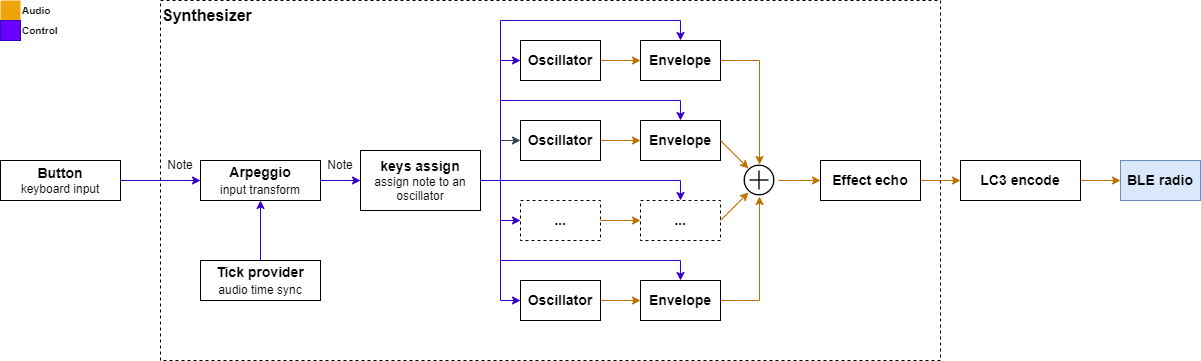

The diagram above was exported from draw.io. Its source (the exported page's mxGraphModel, read from the mxfile embedded in the PNG):
<mxGraphModel dx="1300" dy="949" grid="1" gridSize="10" guides="1" tooltips="1" connect="1" arrows="1" fold="1" page="1" pageScale="1" pageWidth="850" pageHeight="1100" math="0" shadow="0">
  <root>
    <mxCell id="0" />
    <mxCell id="1" parent="0" />
    <mxCell id="lKMOVGWwRNR0THeXWk4t-46" value="" style="rounded=0;whiteSpace=wrap;html=1;fontSize=14;fillColor=none;dashed=1;" parent="1" vertex="1">
      <mxGeometry x="320" y="20" width="780" height="360" as="geometry" />
    </mxCell>
    <mxCell id="lKMOVGWwRNR0THeXWk4t-5" style="edgeStyle=orthogonalEdgeStyle;rounded=0;orthogonalLoop=1;jettySize=auto;html=1;exitX=1;exitY=0.5;exitDx=0;exitDy=0;fontSize=12;fillColor=#6a00ff;strokeColor=#3700CC;" parent="1" source="lKMOVGWwRNR0THeXWk4t-1" target="lKMOVGWwRNR0THeXWk4t-4" edge="1">
      <mxGeometry relative="1" as="geometry" />
    </mxCell>
    <mxCell id="lKMOVGWwRNR0THeXWk4t-1" value="&lt;font style=&quot;&quot;&gt;&lt;span style=&quot;font-weight: bold; font-size: 14px;&quot;&gt;Button&lt;/span&gt;&lt;br&gt;&lt;font style=&quot;font-size: 12px;&quot;&gt;keyboard input&lt;/font&gt;&lt;br&gt;&lt;/font&gt;" style="rounded=0;whiteSpace=wrap;html=1;" parent="1" vertex="1">
      <mxGeometry x="160" y="180" width="120" height="40" as="geometry" />
    </mxCell>
    <mxCell id="lKMOVGWwRNR0THeXWk4t-8" style="edgeStyle=orthogonalEdgeStyle;rounded=0;orthogonalLoop=1;jettySize=auto;html=1;exitX=1;exitY=0.5;exitDx=0;exitDy=0;fontSize=14;fillColor=#6a00ff;strokeColor=#3700CC;" parent="1" source="lKMOVGWwRNR0THeXWk4t-4" target="lKMOVGWwRNR0THeXWk4t-7" edge="1">
      <mxGeometry relative="1" as="geometry" />
    </mxCell>
    <mxCell id="lKMOVGWwRNR0THeXWk4t-4" value="&lt;b&gt;Arpeggio&lt;/b&gt;&lt;br&gt;&lt;font style=&quot;font-size: 12px;&quot;&gt;input transform&lt;/font&gt;" style="rounded=0;whiteSpace=wrap;html=1;fontSize=14;fillColor=#FFFFFF;" parent="1" vertex="1">
      <mxGeometry x="360" y="180" width="120" height="40" as="geometry" />
    </mxCell>
    <mxCell id="lKMOVGWwRNR0THeXWk4t-22" style="edgeStyle=orthogonalEdgeStyle;rounded=0;orthogonalLoop=1;jettySize=auto;html=1;exitX=1;exitY=0.5;exitDx=0;exitDy=0;entryX=0;entryY=0.5;entryDx=0;entryDy=0;fontSize=14;fillColor=#6a00ff;strokeColor=#3700CC;" parent="1" target="lKMOVGWwRNR0THeXWk4t-9" edge="1">
      <mxGeometry relative="1" as="geometry">
        <mxPoint x="640" y="220" as="sourcePoint" />
        <Array as="points">
          <mxPoint x="640" y="200" />
          <mxPoint x="660" y="200" />
          <mxPoint x="660" y="80" />
        </Array>
      </mxGeometry>
    </mxCell>
    <mxCell id="lKMOVGWwRNR0THeXWk4t-25" style="edgeStyle=orthogonalEdgeStyle;rounded=0;orthogonalLoop=1;jettySize=auto;html=1;exitX=1;exitY=0.5;exitDx=0;exitDy=0;entryX=0;entryY=0.5;entryDx=0;entryDy=0;fontSize=14;fillColor=#647687;strokeColor=#314354;" parent="1" target="lKMOVGWwRNR0THeXWk4t-16" edge="1">
      <mxGeometry relative="1" as="geometry">
        <mxPoint x="640" y="220" as="sourcePoint" />
        <Array as="points">
          <mxPoint x="640" y="200" />
          <mxPoint x="660" y="200" />
          <mxPoint x="660" y="160" />
        </Array>
      </mxGeometry>
    </mxCell>
    <mxCell id="lKMOVGWwRNR0THeXWk4t-26" style="edgeStyle=orthogonalEdgeStyle;rounded=0;orthogonalLoop=1;jettySize=auto;html=1;exitX=1;exitY=0.5;exitDx=0;exitDy=0;entryX=0;entryY=0.5;entryDx=0;entryDy=0;fontSize=14;fillColor=#6a00ff;strokeColor=#3700CC;" parent="1" target="lKMOVGWwRNR0THeXWk4t-19" edge="1">
      <mxGeometry relative="1" as="geometry">
        <mxPoint x="640" y="220" as="sourcePoint" />
        <Array as="points">
          <mxPoint x="640" y="200" />
          <mxPoint x="660" y="200" />
          <mxPoint x="660" y="320" />
        </Array>
      </mxGeometry>
    </mxCell>
    <mxCell id="lKMOVGWwRNR0THeXWk4t-36" style="edgeStyle=orthogonalEdgeStyle;rounded=0;orthogonalLoop=1;jettySize=auto;html=1;exitX=1;exitY=0.5;exitDx=0;exitDy=0;fontSize=14;fillColor=#6a00ff;strokeColor=#3700CC;" parent="1" source="lKMOVGWwRNR0THeXWk4t-7" target="lKMOVGWwRNR0THeXWk4t-30" edge="1">
      <mxGeometry relative="1" as="geometry" />
    </mxCell>
    <mxCell id="HsieZ8fbncnFGsn6aUqa-5" style="edgeStyle=orthogonalEdgeStyle;rounded=0;orthogonalLoop=1;jettySize=auto;html=1;exitX=1;exitY=0.5;exitDx=0;exitDy=0;entryX=0.5;entryY=0;entryDx=0;entryDy=0;strokeWidth=1;fontSize=14;fillColor=#6a00ff;strokeColor=#3700CC;" edge="1" parent="1" source="lKMOVGWwRNR0THeXWk4t-7" target="lKMOVGWwRNR0THeXWk4t-10">
      <mxGeometry relative="1" as="geometry">
        <Array as="points">
          <mxPoint x="660" y="200" />
          <mxPoint x="660" y="40" />
          <mxPoint x="840" y="40" />
        </Array>
      </mxGeometry>
    </mxCell>
    <mxCell id="HsieZ8fbncnFGsn6aUqa-6" style="edgeStyle=orthogonalEdgeStyle;rounded=0;orthogonalLoop=1;jettySize=auto;html=1;exitX=1;exitY=0.5;exitDx=0;exitDy=0;entryX=0.5;entryY=0;entryDx=0;entryDy=0;strokeWidth=1;fontSize=14;fillColor=#6a00ff;strokeColor=#3700CC;" edge="1" parent="1" source="lKMOVGWwRNR0THeXWk4t-7" target="lKMOVGWwRNR0THeXWk4t-17">
      <mxGeometry relative="1" as="geometry">
        <Array as="points">
          <mxPoint x="660" y="200" />
          <mxPoint x="660" y="120" />
          <mxPoint x="840" y="120" />
        </Array>
      </mxGeometry>
    </mxCell>
    <mxCell id="HsieZ8fbncnFGsn6aUqa-7" style="edgeStyle=orthogonalEdgeStyle;rounded=0;orthogonalLoop=1;jettySize=auto;html=1;exitX=1;exitY=0.5;exitDx=0;exitDy=0;entryX=0.5;entryY=0;entryDx=0;entryDy=0;strokeWidth=1;fontSize=14;fillColor=#6a00ff;strokeColor=#3700CC;" edge="1" parent="1" source="lKMOVGWwRNR0THeXWk4t-7" target="lKMOVGWwRNR0THeXWk4t-31">
      <mxGeometry relative="1" as="geometry" />
    </mxCell>
    <mxCell id="HsieZ8fbncnFGsn6aUqa-8" style="edgeStyle=orthogonalEdgeStyle;rounded=0;orthogonalLoop=1;jettySize=auto;html=1;exitX=1;exitY=0.5;exitDx=0;exitDy=0;entryX=0.5;entryY=0;entryDx=0;entryDy=0;strokeWidth=1;fontSize=14;fillColor=#6a00ff;strokeColor=#3700CC;" edge="1" parent="1" source="lKMOVGWwRNR0THeXWk4t-7" target="lKMOVGWwRNR0THeXWk4t-20">
      <mxGeometry relative="1" as="geometry">
        <Array as="points">
          <mxPoint x="660" y="200" />
          <mxPoint x="660" y="280" />
          <mxPoint x="840" y="280" />
        </Array>
      </mxGeometry>
    </mxCell>
    <mxCell id="lKMOVGWwRNR0THeXWk4t-7" value="&lt;font style=&quot;&quot;&gt;&lt;span style=&quot;font-weight: bold; font-size: 14px;&quot;&gt;keys assign&lt;/span&gt;&lt;br&gt;&lt;font style=&quot;font-size: 12px;&quot;&gt;assign note to an oscillator&lt;/font&gt;&lt;br&gt;&lt;/font&gt;" style="rounded=0;whiteSpace=wrap;html=1;fontSize=12;fillColor=#FFFFFF;" parent="1" vertex="1">
      <mxGeometry x="520" y="170" width="120" height="60" as="geometry" />
    </mxCell>
    <mxCell id="lKMOVGWwRNR0THeXWk4t-13" style="edgeStyle=orthogonalEdgeStyle;rounded=0;orthogonalLoop=1;jettySize=auto;html=1;exitX=1;exitY=0.5;exitDx=0;exitDy=0;entryX=0;entryY=0.5;entryDx=0;entryDy=0;fontSize=14;fillColor=#f0a30a;strokeColor=#BD7000;strokeWidth=1;" parent="1" source="lKMOVGWwRNR0THeXWk4t-9" target="lKMOVGWwRNR0THeXWk4t-10" edge="1">
      <mxGeometry relative="1" as="geometry" />
    </mxCell>
    <mxCell id="lKMOVGWwRNR0THeXWk4t-9" value="&lt;b&gt;Oscillator&lt;/b&gt;" style="rounded=0;whiteSpace=wrap;html=1;fontSize=14;fillColor=#FFFFFF;" parent="1" vertex="1">
      <mxGeometry x="680" y="60" width="80" height="40" as="geometry" />
    </mxCell>
    <mxCell id="lKMOVGWwRNR0THeXWk4t-53" style="edgeStyle=orthogonalEdgeStyle;rounded=0;orthogonalLoop=1;jettySize=auto;html=1;exitX=1;exitY=0.5;exitDx=0;exitDy=0;strokeWidth=1;fontSize=10;fillColor=#f0a30a;strokeColor=#BD7000;" parent="1" source="lKMOVGWwRNR0THeXWk4t-10" edge="1">
      <mxGeometry relative="1" as="geometry">
        <mxPoint x="919" y="184" as="targetPoint" />
      </mxGeometry>
    </mxCell>
    <mxCell id="lKMOVGWwRNR0THeXWk4t-10" value="&lt;b&gt;Envelope&lt;/b&gt;" style="rounded=0;whiteSpace=wrap;html=1;fontSize=14;fillColor=#FFFFFF;" parent="1" vertex="1">
      <mxGeometry x="800" y="60" width="80" height="40" as="geometry" />
    </mxCell>
    <mxCell id="lKMOVGWwRNR0THeXWk4t-15" style="edgeStyle=orthogonalEdgeStyle;rounded=0;orthogonalLoop=1;jettySize=auto;html=1;exitX=1;exitY=0.5;exitDx=0;exitDy=0;entryX=0;entryY=0.5;entryDx=0;entryDy=0;fontSize=14;fillColor=#f0a30a;strokeColor=#BD7000;strokeWidth=1;" parent="1" source="lKMOVGWwRNR0THeXWk4t-16" target="lKMOVGWwRNR0THeXWk4t-17" edge="1">
      <mxGeometry relative="1" as="geometry" />
    </mxCell>
    <mxCell id="lKMOVGWwRNR0THeXWk4t-16" value="&lt;b&gt;Oscillator&lt;/b&gt;" style="rounded=0;whiteSpace=wrap;html=1;fontSize=14;fillColor=#FFFFFF;" parent="1" vertex="1">
      <mxGeometry x="680" y="140" width="80" height="40" as="geometry" />
    </mxCell>
    <mxCell id="lKMOVGWwRNR0THeXWk4t-17" value="&lt;b&gt;Envelope&lt;/b&gt;" style="rounded=0;whiteSpace=wrap;html=1;fontSize=14;fillColor=#FFFFFF;" parent="1" vertex="1">
      <mxGeometry x="800" y="140" width="80" height="40" as="geometry" />
    </mxCell>
    <mxCell id="lKMOVGWwRNR0THeXWk4t-18" style="edgeStyle=orthogonalEdgeStyle;rounded=0;orthogonalLoop=1;jettySize=auto;html=1;exitX=1;exitY=0.5;exitDx=0;exitDy=0;entryX=0;entryY=0.5;entryDx=0;entryDy=0;fontSize=14;fillColor=#f0a30a;strokeColor=#BD7000;strokeWidth=1;" parent="1" source="lKMOVGWwRNR0THeXWk4t-19" target="lKMOVGWwRNR0THeXWk4t-20" edge="1">
      <mxGeometry relative="1" as="geometry" />
    </mxCell>
    <mxCell id="lKMOVGWwRNR0THeXWk4t-19" value="&lt;b&gt;Oscillator&lt;/b&gt;" style="rounded=0;whiteSpace=wrap;html=1;fontSize=14;fillColor=#FFFFFF;" parent="1" vertex="1">
      <mxGeometry x="680" y="300" width="80" height="40" as="geometry" />
    </mxCell>
    <mxCell id="lKMOVGWwRNR0THeXWk4t-54" style="edgeStyle=orthogonalEdgeStyle;rounded=0;orthogonalLoop=1;jettySize=auto;html=1;exitX=1;exitY=0.5;exitDx=0;exitDy=0;strokeWidth=1;fontSize=10;fillColor=#f0a30a;strokeColor=#BD7000;" parent="1" source="lKMOVGWwRNR0THeXWk4t-20" edge="1">
      <mxGeometry relative="1" as="geometry">
        <mxPoint x="919" y="216" as="targetPoint" />
      </mxGeometry>
    </mxCell>
    <mxCell id="lKMOVGWwRNR0THeXWk4t-20" value="&lt;b&gt;Envelope&lt;/b&gt;" style="rounded=0;whiteSpace=wrap;html=1;fontSize=14;fillColor=#FFFFFF;" parent="1" vertex="1">
      <mxGeometry x="800" y="300" width="80" height="40" as="geometry" />
    </mxCell>
    <mxCell id="lKMOVGWwRNR0THeXWk4t-30" value="&lt;b&gt;...&lt;/b&gt;" style="rounded=0;whiteSpace=wrap;html=1;fontSize=14;fillColor=#FFFFFF;dashed=1;" parent="1" vertex="1">
      <mxGeometry x="680" y="220" width="80" height="40" as="geometry" />
    </mxCell>
    <mxCell id="lKMOVGWwRNR0THeXWk4t-31" value="&lt;b&gt;...&lt;/b&gt;" style="rounded=0;whiteSpace=wrap;html=1;fontSize=14;fillColor=#FFFFFF;dashed=1;" parent="1" vertex="1">
      <mxGeometry x="800" y="220" width="80" height="40" as="geometry" />
    </mxCell>
    <mxCell id="lKMOVGWwRNR0THeXWk4t-38" style="edgeStyle=orthogonalEdgeStyle;rounded=0;orthogonalLoop=1;jettySize=auto;html=1;exitX=1;exitY=0.5;exitDx=0;exitDy=0;entryX=0;entryY=0.5;entryDx=0;entryDy=0;fontSize=14;fillColor=#f0a30a;strokeColor=#BD7000;strokeWidth=1;" parent="1" edge="1">
      <mxGeometry relative="1" as="geometry">
        <mxPoint x="760" y="240" as="sourcePoint" />
        <mxPoint x="800" y="240" as="targetPoint" />
      </mxGeometry>
    </mxCell>
    <mxCell id="lKMOVGWwRNR0THeXWk4t-43" style="edgeStyle=orthogonalEdgeStyle;rounded=0;orthogonalLoop=1;jettySize=auto;html=1;exitX=0.5;exitY=0;exitDx=0;exitDy=0;entryX=0.5;entryY=1;entryDx=0;entryDy=0;strokeWidth=1;fontSize=14;fillColor=#6a00ff;strokeColor=#3700CC;" parent="1" source="lKMOVGWwRNR0THeXWk4t-42" target="lKMOVGWwRNR0THeXWk4t-4" edge="1">
      <mxGeometry relative="1" as="geometry" />
    </mxCell>
    <mxCell id="lKMOVGWwRNR0THeXWk4t-42" value="&lt;b&gt;Tick provider&lt;/b&gt;&lt;br&gt;&lt;font style=&quot;font-size: 12px;&quot;&gt;audio time sync&lt;/font&gt;" style="rounded=0;whiteSpace=wrap;html=1;fontSize=14;fillColor=#FFFFFF;" parent="1" vertex="1">
      <mxGeometry x="360" y="280" width="120" height="40" as="geometry" />
    </mxCell>
    <mxCell id="lKMOVGWwRNR0THeXWk4t-47" value="&lt;b&gt;&lt;font style=&quot;font-size: 16px;&quot;&gt;Synthesizer&lt;/font&gt;&lt;/b&gt;" style="text;html=1;strokeColor=none;fillColor=none;align=left;verticalAlign=middle;whiteSpace=wrap;rounded=0;dashed=1;fontSize=14;" parent="1" vertex="1">
      <mxGeometry x="320" y="20" width="60" height="30" as="geometry" />
    </mxCell>
    <mxCell id="lKMOVGWwRNR0THeXWk4t-48" value="Note" style="text;html=1;strokeColor=none;fillColor=none;align=center;verticalAlign=middle;whiteSpace=wrap;rounded=0;dashed=1;fontSize=12;" parent="1" vertex="1">
      <mxGeometry x="470" y="170" width="60" height="30" as="geometry" />
    </mxCell>
    <mxCell id="lKMOVGWwRNR0THeXWk4t-49" value="Note" style="text;html=1;strokeColor=none;fillColor=none;align=center;verticalAlign=middle;whiteSpace=wrap;rounded=0;dashed=1;fontSize=12;" parent="1" vertex="1">
      <mxGeometry x="310" y="170" width="60" height="30" as="geometry" />
    </mxCell>
    <mxCell id="lKMOVGWwRNR0THeXWk4t-72" style="edgeStyle=orthogonalEdgeStyle;rounded=0;orthogonalLoop=1;jettySize=auto;html=1;exitX=1;exitY=0.5;exitDx=0;exitDy=0;entryX=0;entryY=0.5;entryDx=0;entryDy=0;strokeWidth=1;fontSize=10;fillColor=#f0a30a;strokeColor=#BD7000;" parent="1" source="lKMOVGWwRNR0THeXWk4t-52" target="lKMOVGWwRNR0THeXWk4t-71" edge="1">
      <mxGeometry relative="1" as="geometry" />
    </mxCell>
    <mxCell id="lKMOVGWwRNR0THeXWk4t-52" value="" style="shape=image;html=1;verticalAlign=top;verticalLabelPosition=bottom;labelBackgroundColor=#ffffff;imageAspect=0;aspect=fixed;image=https://cdn4.iconfinder.com/data/icons/ionicons/512/icon-ios7-plus-outline-128.png;dashed=1;fontSize=10;fillColor=none;" parent="1" vertex="1">
      <mxGeometry x="900" y="181" width="38" height="38" as="geometry" />
    </mxCell>
    <mxCell id="lKMOVGWwRNR0THeXWk4t-56" value="" style="endArrow=classic;html=1;rounded=0;strokeWidth=1;fontSize=10;fillColor=#f0a30a;strokeColor=#BD7000;" parent="1" edge="1">
      <mxGeometry width="50" height="50" relative="1" as="geometry">
        <mxPoint x="880" y="240" as="sourcePoint" />
        <mxPoint x="908" y="212" as="targetPoint" />
      </mxGeometry>
    </mxCell>
    <mxCell id="lKMOVGWwRNR0THeXWk4t-63" value="" style="endArrow=classic;html=1;rounded=0;strokeWidth=1;fontSize=10;fillColor=#f0a30a;strokeColor=#BD7000;" parent="1" edge="1">
      <mxGeometry width="50" height="50" relative="1" as="geometry">
        <mxPoint x="880" y="160" as="sourcePoint" />
        <mxPoint x="908" y="188" as="targetPoint" />
      </mxGeometry>
    </mxCell>
    <mxCell id="lKMOVGWwRNR0THeXWk4t-66" value="" style="rounded=0;whiteSpace=wrap;html=1;fontSize=10;fillColor=#f0a30a;fontColor=#000000;strokeColor=none;" parent="1" vertex="1">
      <mxGeometry x="160" y="20" width="20" height="20" as="geometry" />
    </mxCell>
    <mxCell id="lKMOVGWwRNR0THeXWk4t-67" value="&lt;b&gt;Audio&lt;/b&gt;" style="text;html=1;strokeColor=none;fillColor=none;align=left;verticalAlign=middle;whiteSpace=wrap;rounded=0;fontSize=10;" parent="1" vertex="1">
      <mxGeometry x="180" y="20" width="60" height="20" as="geometry" />
    </mxCell>
    <mxCell id="lKMOVGWwRNR0THeXWk4t-68" value="" style="rounded=0;whiteSpace=wrap;html=1;fontSize=10;fillColor=#6a00ff;fontColor=#ffffff;strokeColor=#3700CC;" parent="1" vertex="1">
      <mxGeometry x="160" y="40" width="20" height="20" as="geometry" />
    </mxCell>
    <mxCell id="lKMOVGWwRNR0THeXWk4t-69" value="&lt;b&gt;Control&lt;/b&gt;" style="text;html=1;strokeColor=none;fillColor=none;align=left;verticalAlign=middle;whiteSpace=wrap;rounded=0;fontSize=10;" parent="1" vertex="1">
      <mxGeometry x="180" y="40" width="60" height="20" as="geometry" />
    </mxCell>
    <mxCell id="lKMOVGWwRNR0THeXWk4t-73" style="edgeStyle=orthogonalEdgeStyle;rounded=0;orthogonalLoop=1;jettySize=auto;html=1;exitX=1;exitY=0.5;exitDx=0;exitDy=0;entryX=0;entryY=0.5;entryDx=0;entryDy=0;strokeWidth=1;fontSize=10;fillColor=#f0a30a;strokeColor=#BD7000;" parent="1" source="lKMOVGWwRNR0THeXWk4t-71" edge="1">
      <mxGeometry relative="1" as="geometry">
        <mxPoint x="1120" y="200" as="targetPoint" />
      </mxGeometry>
    </mxCell>
    <mxCell id="lKMOVGWwRNR0THeXWk4t-71" value="&lt;b&gt;Effect echo&lt;/b&gt;" style="rounded=0;whiteSpace=wrap;html=1;fontSize=14;fillColor=#FFFFFF;" parent="1" vertex="1">
      <mxGeometry x="980" y="180" width="100" height="40" as="geometry" />
    </mxCell>
    <mxCell id="HsieZ8fbncnFGsn6aUqa-3" style="edgeStyle=orthogonalEdgeStyle;rounded=0;orthogonalLoop=1;jettySize=auto;html=1;exitX=1;exitY=0.5;exitDx=0;exitDy=0;entryX=0;entryY=0.5;entryDx=0;entryDy=0;strokeWidth=1;fontSize=14;fillColor=#f0a30a;strokeColor=#BD7000;" edge="1" parent="1" source="HsieZ8fbncnFGsn6aUqa-1" target="HsieZ8fbncnFGsn6aUqa-2">
      <mxGeometry relative="1" as="geometry" />
    </mxCell>
    <mxCell id="HsieZ8fbncnFGsn6aUqa-1" value="&lt;b&gt;&lt;font style=&quot;font-size: 14px;&quot;&gt;LC3 encode&lt;/font&gt;&lt;/b&gt;" style="rounded=0;whiteSpace=wrap;html=1;fontSize=10;fillColor=none;" vertex="1" parent="1">
      <mxGeometry x="1120" y="180" width="120" height="40" as="geometry" />
    </mxCell>
    <mxCell id="HsieZ8fbncnFGsn6aUqa-2" value="&lt;b&gt;BLE radio&lt;/b&gt;" style="rounded=0;whiteSpace=wrap;html=1;fontSize=14;fillColor=#dae8fc;strokeColor=#6c8ebf;" vertex="1" parent="1">
      <mxGeometry x="1280" y="180" width="80" height="40" as="geometry" />
    </mxCell>
  </root>
</mxGraphModel>